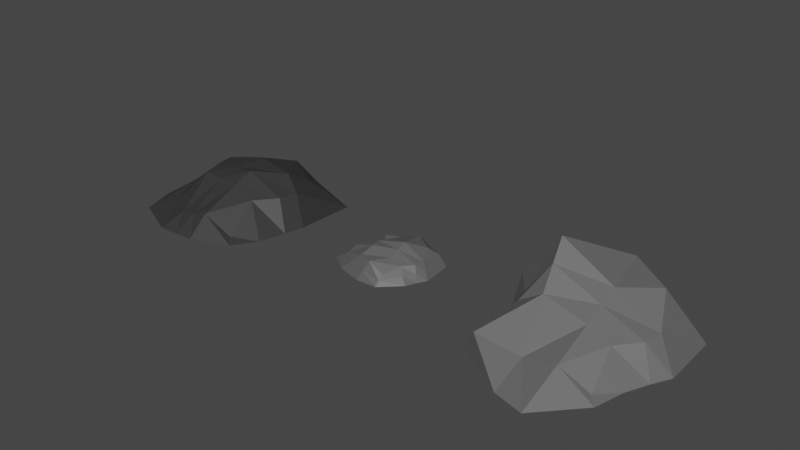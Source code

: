 # Source: Rock.blend  (saved by Blender 2.92.15; exported with 4.5.12 LTS)
import bpy
from mathutils import Matrix  # noqa: F401  (used for matrix-valued properties, if any)

bpy.ops.wm.read_factory_settings(use_empty=True)
scene = bpy.context.scene
scene.name = 'Scene'

# ---- collections
col_collection = bpy.data.collections.new('Collection'); scene.collection.children.link(col_collection)

# ---- materials (node trees are filled in below, after node groups)
mat_rockmaterial1 = bpy.data.materials.new('Rockmaterial1')
mat_rockmaterial1.use_transparent_shadow = False
mat_rockmaterial2 = bpy.data.materials.new('Rockmaterial2')
mat_rockmaterial2.use_transparent_shadow = False
mat_rockmaterial3 = bpy.data.materials.new('Rockmaterial3')
mat_rockmaterial3.use_transparent_shadow = False

# ---- material node trees
mat_rockmaterial1.use_nodes = True; mat_rockmaterial1.node_tree.nodes.clear()
_N = mat_rockmaterial1.node_tree.nodes; _L = mat_rockmaterial1.node_tree.links
n0 = _N.new('ShaderNodeOutputMaterial'); n0.name = 'Material Output'; n0.location = (300, 300)
n1 = _N.new('ShaderNodeBsdfPrincipled'); n1.name = 'Principled BSDF'; n1.location = (10, 300)
n1.distribution = 'GGX'
n1.subsurface_method = 'BURLEY'
n1.inputs[0].default_value = (0.1282, 0.1282, 0.1282, 1.0)
n1.inputs[1].default_value = 0.02019
n1.inputs[2].default_value = 0.5179
n1.inputs[3].default_value = 1.45
n1.inputs[14].default_value = (0.934, 0.934, 0.934, 1.0)
n1.inputs[27].default_value = (0.0, 0.0, 0.0, 1.0)
n1.inputs[28].default_value = 1.0
n2 = _N.new('ShaderNodeBump'); n2.name = 'Bump'; n2.location = (-311, 203)
n2.inputs[1].default_value = 3.2
n2.inputs[2].default_value = 1.0
_L.new(n1.outputs[0], n0.inputs[0])
n0.is_active_output = True
mat_rockmaterial2.use_nodes = True; mat_rockmaterial2.node_tree.nodes.clear()
_N = mat_rockmaterial2.node_tree.nodes; _L = mat_rockmaterial2.node_tree.links
n0 = _N.new('ShaderNodeOutputMaterial'); n0.name = 'Material Output'; n0.location = (300, 300)
n1 = _N.new('ShaderNodeBsdfPrincipled'); n1.name = 'Principled BSDF'; n1.location = (10, 300)
n1.distribution = 'GGX'
n1.subsurface_method = 'BURLEY'
n1.inputs[0].default_value = (0.1065, 0.1065, 0.1065, 1.0)
n1.inputs[1].default_value = 0.02019
n1.inputs[2].default_value = 0.5179
n1.inputs[3].default_value = 1.45
n1.inputs[14].default_value = (0.9324, 0.9324, 0.9324, 1.0)
n1.inputs[27].default_value = (0.0, 0.0, 0.0, 1.0)
n1.inputs[28].default_value = 1.0
n2 = _N.new('ShaderNodeBump'); n2.name = 'Bump'; n2.location = (-311, 203)
n2.inputs[1].default_value = 3.2
n2.inputs[2].default_value = 1.0
_L.new(n1.outputs[0], n0.inputs[0])
n0.is_active_output = True
mat_rockmaterial3.use_nodes = True; mat_rockmaterial3.node_tree.nodes.clear()
_N = mat_rockmaterial3.node_tree.nodes; _L = mat_rockmaterial3.node_tree.links
n0 = _N.new('ShaderNodeOutputMaterial'); n0.name = 'Material Output'; n0.location = (300, 300)
n1 = _N.new('ShaderNodeBsdfPrincipled'); n1.name = 'Principled BSDF'; n1.location = (10, 300)
n1.distribution = 'GGX'
n1.subsurface_method = 'BURLEY'
n1.inputs[0].default_value = (0.03522, 0.03522, 0.03522, 1.0)
n1.inputs[1].default_value = 0.02019
n1.inputs[2].default_value = 0.5179
n1.inputs[3].default_value = 1.45
n1.inputs[14].default_value = (0.927, 0.927, 0.927, 1.0)
n1.inputs[27].default_value = (0.0, 0.0, 0.0, 1.0)
n1.inputs[28].default_value = 1.0
n2 = _N.new('ShaderNodeBump'); n2.name = 'Bump'; n2.location = (-311, 203)
n2.inputs[1].default_value = 3.2
n2.inputs[2].default_value = 1.0
_L.new(n1.outputs[0], n0.inputs[0])
n0.is_active_output = True

# ---- world
world_world = bpy.data.worlds.new('World'); scene.world = world_world
world_world.use_nodes = True; world_world.node_tree.nodes.clear()
_N = world_world.node_tree.nodes; _L = world_world.node_tree.links
n0 = _N.new('ShaderNodeOutputWorld'); n0.name = 'World Output'; n0.location = (300, 300)
n1 = _N.new('ShaderNodeBackground'); n1.name = 'Background'; n1.location = (10, 300)
n1.inputs[0].default_value = (0.05088, 0.05088, 0.05088, 1.0)
_L.new(n1.outputs[0], n0.inputs[0])
n0.is_active_output = True
world_world.color = (0.05088, 0.05088, 0.05088)
world_world.use_sun_shadow = False
world_world.sun_shadow_jitter_overblur = 0.0

# ---- meshes
me_cube = bpy.data.meshes.new('Cube')
me_cube.from_pydata([(-1.169, -1.1, -0.3149), (-0.9686, -1.165, 0.05519), (-1.598, 1.418, -0.3149), (-0.9494, 0.9003, 0.4959), (0.9789, -1.151, -0.3149), (0.8506, -1.018, -0.2434), (1.361, 1.32, -0.4225), (0.8305, 0.9003, 0.4959), (-1.169, 0.3135, -0.3149), (-1.169, 0.3135, 0.2809), (1.46, 0.09544, -0.3149), (1.11, 0.3135, 0.1548), (-0.6274, 2.378, -0.4225), (-0.4947, 1.434, 0.2559), (-0.216, -1.713, -0.3149), (-0.1993, -1.1, -0.07091), (-0.5712, 0.3531, 1.079), (-0.06365, 0.3135, -0.3149), (-1.169, -0.3798, -0.3149), (0.7444, -0.3917, 0.1548), (-0.7858, -0.3798, 0.2693), (1.115, -0.6142, -0.3149), (-0.3887, -0.3596, 0.5148), (-0.1302, -0.3798, -0.3149), (0.1215, 1.333, 0.5833), (0.3203, -1.862, -0.3149), (0.3347, 0.3317, 0.581), (0.1581, 1.779, -0.4225), (0.3556, -1.1, 0.0507), (0.5688, 0.3135, -0.3149), (0.3449, -0.3705, 0.3209), (0.4642, -0.3798, -0.3149), (-0.8909, -0.03369, 0.2273), (1.289, -0.2253, -0.3149), (-1.169, -0.02201, -0.3149), (1.044, -0.02201, 0.1548), (-0.4829, 0.008242, 0.806), (-0.09584, -0.02201, -0.3149), (0.5182, -0.02201, -0.3149), (0.3396, -0.008055, 0.4551)], [], [(8, 9, 3, 2), (27, 24, 7, 6), (21, 19, 5, 4), (14, 15, 1, 0), (31, 21, 4, 25), (22, 20, 1, 15), (13, 3, 9, 16), (27, 6, 10, 29), (6, 7, 11, 10), (34, 32, 9, 8), (2, 12, 17, 8), (24, 13, 16, 26), (30, 22, 15, 28), (18, 23, 14, 0), (25, 28, 15, 14), (2, 3, 13, 12), (34, 37, 23, 18), (39, 36, 22, 30), (0, 1, 20, 18), (36, 32, 20, 22), (38, 33, 21, 31), (33, 35, 19, 21), (37, 38, 31, 23), (35, 39, 30, 19), (4, 5, 28, 25), (19, 30, 28, 5), (7, 24, 26, 11), (12, 27, 29, 17), (23, 31, 25, 14), (12, 13, 24, 27), (11, 26, 39, 35), (17, 29, 38, 37), (10, 11, 35, 33), (29, 10, 33, 38), (16, 9, 32, 36), (26, 16, 36, 39), (8, 17, 37, 34), (18, 20, 32, 34)])
_uv = me_cube.uv_layers.new(name='UVMap')
_uv.uv.foreach_set('vector', [0.375, 0.1766, 0.625, 0.1766, 0.625, 0.25, 0.375, 0.25, 0.375, 0.4406, 0.625, 0.4406, 0.625, 0.5, 0.375, 0.5, 0.375, 0.66, 0.625, 0.66, 0.625, 0.75, 0.375, 0.75, 0.375, 0.8787, 0.625, 0.8787, 0.625, 1.0, 0.375, 1.0, 0.3156, 0.66, 0.375, 0.66, 0.375, 0.75, 0.3156, 0.75, 0.7537, 0.66, 0.875, 0.66, 0.875, 0.75, 0.7537, 0.75, 0.7537, 0.5, 0.875, 0.5, 0.875, 0.5734, 0.7537, 0.5734, 0.3156, 0.5, 0.375, 0.5, 0.375, 0.5734, 0.3156, 0.5734, 0.375, 0.5, 0.625, 0.5, 0.625, 0.5734, 0.375, 0.5734, 0.375, 0.1347, 0.625, 0.1347, 0.625, 0.1766, 0.375, 0.1766, 0.125, 0.5, 0.2463, 0.5, 0.2463, 0.5734, 0.125, 0.5734, 0.6844, 0.5, 0.7537, 0.5, 0.7537, 0.5734, 0.6844, 0.5734, 0.6844, 0.66, 0.7537, 0.66, 0.7537, 0.75, 0.6844, 0.75, 0.125, 0.66, 0.2463, 0.66, 0.2463, 0.75, 0.125, 0.75, 0.375, 0.8094, 0.625, 0.8094, 0.625, 0.8787, 0.375, 0.8787, 0.375, 0.25, 0.625, 0.25, 0.625, 0.3713, 0.375, 0.3713, 0.125, 0.6153, 0.2463, 0.6153, 0.2463, 0.66, 0.125, 0.66, 0.6844, 0.6153, 0.7537, 0.6153, 0.7537, 0.66, 0.6844, 0.66, 0.375, 0.0, 0.625, 0.0, 0.625, 0.08998, 0.375, 0.08998, 0.7537, 0.6153, 0.875, 0.6153, 0.875, 0.66, 0.7537, 0.66, 0.3156, 0.6153, 0.375, 0.6153, 0.375, 0.66, 0.3156, 0.66, 0.375, 0.6153, 0.625, 0.6153, 0.625, 0.66, 0.375, 0.66, 0.2463, 0.6153, 0.3156, 0.6153, 0.3156, 0.66, 0.2463, 0.66, 0.625, 0.6153, 0.6844, 0.6153, 0.6844, 0.66, 0.625, 0.66, 0.375, 0.75, 0.625, 0.75, 0.625, 0.8094, 0.375, 0.8094, 0.625, 0.66, 0.6844, 0.66, 0.6844, 0.75, 0.625, 0.75, 0.625, 0.5, 0.6844, 0.5, 0.6844, 0.5734, 0.625, 0.5734, 0.2463, 0.5, 0.3156, 0.5, 0.3156, 0.5734, 0.2463, 0.5734, 0.2463, 0.66, 0.3156, 0.66, 0.3156, 0.75, 0.2463, 0.75, 0.375, 0.3713, 0.625, 0.3713, 0.625, 0.4406, 0.375, 0.4406, 0.625, 0.5734, 0.6844, 0.5734, 0.6844, 0.6153, 0.625, 0.6153, 0.2463, 0.5734, 0.3156, 0.5734, 0.3156, 0.6153, 0.2463, 0.6153, 0.375, 0.5734, 0.625, 0.5734, 0.625, 0.6153, 0.375, 0.6153, 0.3156, 0.5734, 0.375, 0.5734, 0.375, 0.6153, 0.3156, 0.6153, 0.7537, 0.5734, 0.875, 0.5734, 0.875, 0.6153, 0.7537, 0.6153, 0.6844, 0.5734, 0.7537, 0.5734, 0.7537, 0.6153, 0.6844, 0.6153, 0.125, 0.5734, 0.2463, 0.5734, 0.2463, 0.6153, 0.125, 0.6153, 0.375, 0.08998, 0.625, 0.08998, 0.625, 0.1347, 0.375, 0.1347])
me_cube.materials.append(mat_rockmaterial1)
me_cube.use_remesh_fix_poles = True
me_cube.use_remesh_preserve_attributes = False
me_cube.use_mirror_vertex_groups = False
me_cube.update()
me_cube_003 = bpy.data.meshes.new('Cube.003')
me_cube_003.from_pydata([(-1.705, -0.6423, -0.2993), (-1.193, -0.6595, 0.07081), (-1.238, 1.148, -0.3667), (-0.8671, 0.8664, 0.2035), (0.5268, -1.285, -0.2993), (0.5731, -0.9808, 0.02337), (1.457, 1.117, -0.2905), (0.9128, 0.8664, 0.3219), (-0.6656, 0.3587, -0.3542), (-0.495, 0.2919, 0.1132), (1.542, 0.06147, -0.2993), (1.192, 0.2795, 0.1704), (-0.5956, 1.52, -0.3624), (-0.2668, 0.9809, 0.2715), (-1.086, -1.064, -0.2993), (-0.3838, -0.8553, 0.3608), (-0.21, 0.4095, 0.4702), (0.01861, 0.2795, -0.2993), (-1.227, -0.3205, -0.2993), (0.8266, -0.4257, 0.1704), (-1.03, -0.3492, 0.2849), (1.197, -0.6482, -0.2993), (-0.3065, -0.3936, 0.5305), (-0.04794, -0.4138, -0.2993), (0.2037, 1.299, 0.3543), (-0.2014, -1.321, -0.2993), (0.4169, 0.2978, 0.5967), (0.2404, 1.745, -0.3642), (0.0485, -0.9897, 0.3359), (0.651, 0.2795, -0.2993), (0.4272, -0.4045, 0.3365), (0.5464, -0.4138, -0.2993), (-0.6222, -0.1334, 0.2375), (1.371, -0.2593, -0.2993), (-0.7275, -0.05993, -0.2993), (1.126, -0.05598, 0.1704), (-0.4007, -0.02573, 0.5115), (-0.01359, -0.05598, -0.2993), (0.6004, -0.05598, -0.2993), (0.4219, -0.04203, 0.4708), (-1.454, -0.6507, -0.1176), (-1.056, 1.01, -0.08674), (1.183, 1.08, 0.09133), (0.5495, -1.136, -0.1409), (1.371, 0.1685, -0.06869), (-0.6883, 0.3196, -0.09681), (-0.741, -0.9614, 0.02475), (-0.4341, 1.255, -0.0512), (-1.13, -0.3346, -0.01248), (1.015, -0.5389, -0.06869), (-0.07871, -1.158, 0.01253), (0.2224, 1.526, 0.1086), (1.251, -0.1595, -0.06869), (-0.8066, -0.06831, -0.09974)], [], [(45, 9, 3, 41), (51, 24, 7, 42), (49, 19, 5, 43), (46, 15, 1, 40), (31, 21, 4, 25), (22, 20, 1, 15), (13, 3, 9, 16), (27, 6, 10, 29), (42, 7, 11, 44), (53, 32, 9, 45), (2, 12, 17, 8), (24, 13, 16, 26), (30, 22, 15, 28), (18, 23, 14, 0), (50, 28, 15, 46), (41, 3, 13, 47), (34, 37, 23, 18), (39, 36, 22, 30), (40, 1, 20, 48), (36, 32, 20, 22), (38, 33, 21, 31), (52, 35, 19, 49), (37, 38, 31, 23), (35, 39, 30, 19), (43, 5, 28, 50), (19, 30, 28, 5), (7, 24, 26, 11), (12, 27, 29, 17), (23, 31, 25, 14), (47, 13, 24, 51), (11, 26, 39, 35), (17, 29, 38, 37), (44, 11, 35, 52), (29, 10, 33, 38), (16, 9, 32, 36), (26, 16, 36, 39), (8, 17, 37, 34), (48, 20, 32, 53), (18, 48, 53, 34), (10, 44, 52, 33), (12, 47, 51, 27), (4, 43, 50, 25), (33, 52, 49, 21), (0, 40, 48, 18), (2, 41, 47, 12), (25, 50, 46, 14), (34, 53, 45, 8), (6, 42, 44, 10), (14, 46, 40, 0), (21, 49, 43, 4), (27, 51, 42, 6), (8, 45, 41, 2)])
_uv = me_cube_003.uv_layers.new(name='UVMap')
_uv.uv.foreach_set('vector', [0.4977, 0.1766, 0.625, 0.1766, 0.625, 0.25, 0.4977, 0.25, 0.4977, 0.4406, 0.625, 0.4406, 0.625, 0.5, 0.4977, 0.5, 0.4977, 0.66, 0.625, 0.66, 0.625, 0.75, 0.4977, 0.75, 0.4977, 0.8787, 0.625, 0.8787, 0.625, 1.0, 0.4977, 1.0, 0.3156, 0.66, 0.375, 0.66, 0.375, 0.75, 0.3156, 0.75, 0.7537, 0.66, 0.875, 0.66, 0.875, 0.75, 0.7537, 0.75, 0.7537, 0.5, 0.875, 0.5, 0.875, 0.5734, 0.7537, 0.5734, 0.3156, 0.5, 0.375, 0.5, 0.375, 0.5734, 0.3156, 0.5734, 0.4977, 0.5, 0.625, 0.5, 0.625, 0.5734, 0.4977, 0.5734, 0.4977, 0.1347, 0.625, 0.1347, 0.625, 0.1766, 0.4977, 0.1766, 0.125, 0.5, 0.2463, 0.5, 0.2463, 0.5734, 0.125, 0.5734, 0.6844, 0.5, 0.7537, 0.5, 0.7537, 0.5734, 0.6844, 0.5734, 0.6844, 0.66, 0.7537, 0.66, 0.7537, 0.75, 0.6844, 0.75, 0.125, 0.66, 0.2463, 0.66, 0.2463, 0.75, 0.125, 0.75, 0.4977, 0.8094, 0.625, 0.8094, 0.625, 0.8787, 0.4977, 0.8787, 0.4977, 0.25, 0.625, 0.25, 0.625, 0.3713, 0.4977, 0.3713, 0.125, 0.6153, 0.2463, 0.6153, 0.2463, 0.66, 0.125, 0.66, 0.6844, 0.6153, 0.7537, 0.6153, 0.7537, 0.66, 0.6844, 0.66, 0.4977, 0.0, 0.625, 0.0, 0.625, 0.08998, 0.4977, 0.08998, 0.7537, 0.6153, 0.875, 0.6153, 0.875, 0.66, 0.7537, 0.66, 0.3156, 0.6153, 0.375, 0.6153, 0.375, 0.66, 0.3156, 0.66, 0.4977, 0.6153, 0.625, 0.6153, 0.625, 0.66, 0.4977, 0.66, 0.2463, 0.6153, 0.3156, 0.6153, 0.3156, 0.66, 0.2463, 0.66, 0.625, 0.6153, 0.6844, 0.6153, 0.6844, 0.66, 0.625, 0.66, 0.4977, 0.75, 0.625, 0.75, 0.625, 0.8094, 0.4977, 0.8094, 0.625, 0.66, 0.6844, 0.66, 0.6844, 0.75, 0.625, 0.75, 0.625, 0.5, 0.6844, 0.5, 0.6844, 0.5734, 0.625, 0.5734, 0.2463, 0.5, 0.3156, 0.5, 0.3156, 0.5734, 0.2463, 0.5734, 0.2463, 0.66, 0.3156, 0.66, 0.3156, 0.75, 0.2463, 0.75, 0.4977, 0.3713, 0.625, 0.3713, 0.625, 0.4406, 0.4977, 0.4406, 0.625, 0.5734, 0.6844, 0.5734, 0.6844, 0.6153, 0.625, 0.6153, 0.2463, 0.5734, 0.3156, 0.5734, 0.3156, 0.6153, 0.2463, 0.6153, 0.4977, 0.5734, 0.625, 0.5734, 0.625, 0.6153, 0.4977, 0.6153, 0.3156, 0.5734, 0.375, 0.5734, 0.375, 0.6153, 0.3156, 0.6153, 0.7537, 0.5734, 0.875, 0.5734, 0.875, 0.6153, 0.7537, 0.6153, 0.6844, 0.5734, 0.7537, 0.5734, 0.7537, 0.6153, 0.6844, 0.6153, 0.125, 0.5734, 0.2463, 0.5734, 0.2463, 0.6153, 0.125, 0.6153, 0.4977, 0.08998, 0.625, 0.08998, 0.625, 0.1347, 0.4977, 0.1347, 0.375, 0.08998, 0.4977, 0.08998, 0.4977, 0.1347, 0.375, 0.1347, 0.375, 0.5734, 0.4977, 0.5734, 0.4977, 0.6153, 0.375, 0.6153, 0.375, 0.3713, 0.4977, 0.3713, 0.4977, 0.4406, 0.375, 0.4406, 0.375, 0.75, 0.4977, 0.75, 0.4977, 0.8094, 0.375, 0.8094, 0.375, 0.6153, 0.4977, 0.6153, 0.4977, 0.66, 0.375, 0.66, 0.375, 0.0, 0.4977, 0.0, 0.4977, 0.08998, 0.375, 0.08998, 0.375, 0.25, 0.4977, 0.25, 0.4977, 0.3713, 0.375, 0.3713, 0.375, 0.8094, 0.4977, 0.8094, 0.4977, 0.8787, 0.375, 0.8787, 0.375, 0.1347, 0.4977, 0.1347, 0.4977, 0.1766, 0.375, 0.1766, 0.375, 0.5, 0.4977, 0.5, 0.4977, 0.5734, 0.375, 0.5734, 0.375, 0.8787, 0.4977, 0.8787, 0.4977, 1.0, 0.375, 1.0, 0.375, 0.66, 0.4977, 0.66, 0.4977, 0.75, 0.375, 0.75, 0.375, 0.4406, 0.4977, 0.4406, 0.4977, 0.5, 0.375, 0.5, 0.375, 0.1766, 0.4977, 0.1766, 0.4977, 0.25, 0.375, 0.25])
me_cube_003.materials.append(mat_rockmaterial2)
me_cube_003.use_remesh_fix_poles = True
me_cube_003.use_remesh_preserve_attributes = False
me_cube_003.use_mirror_vertex_groups = False
me_cube_003.update()
me_cube_004 = bpy.data.meshes.new('Cube.004')
me_cube_004.from_pydata([(-1.169, -1.1, -0.3149), (-0.6756, -0.8921, -0.1209), (-1.205, 1.132, -0.3149), (-0.9494, 0.9003, 0.05617), (0.9789, -1.151, -0.3149), (0.8506, -1.018, -0.2434), (1.361, 1.32, -0.4225), (0.8305, 0.9003, 0.1108), (-1.465, 0.4586, -0.3149), (-1.019, 0.4092, -0.0321), (1.46, 0.09544, -0.3149), (1.11, 0.3135, 0.1548), (-0.5412, 1.779, -0.4225), (-0.5517, 1.127, 0.07564), (-0.3788, -1.456, -0.3149), (-0.1993, -1.1, -0.07091), (-0.5712, 0.3531, 0.3409), (-0.06365, 0.3135, -0.3149), (-1.357, -0.5241, -0.3149), (0.7444, -0.3917, 0.1548), (-0.7858, -0.3798, 0.04885), (1.254, -0.7396, -0.3149), (-0.3887, -0.3596, 0.3408), (-0.1302, -0.3798, -0.3149), (0.1215, 1.333, 0.1306), (0.301, -1.426, -0.3149), (0.7545, 0.4905, 0.3501), (0.1581, 1.779, -0.4225), (0.3556, -1.1, 0.0507), (0.5688, 0.3135, -0.3149), (0.3449, -0.3705, 0.3209), (0.4642, -0.3798, -0.3149), (-0.8909, -0.03369, 0.02374), (1.389, -0.2663, -0.3149), (-1.393, -0.09725, -0.3149), (1.044, -0.02201, 0.1548), (-0.4829, 0.008242, 0.366), (-0.09584, -0.02201, -0.3149), (0.5182, -0.02201, -0.3149), (0.3396, -0.008055, 0.4551), (-0.1884, 1.779, -0.4225), (0.08061, -1.1, -0.009567), (0.2554, 0.3135, -0.3149), (0.1696, -0.3798, -0.3149), (-0.2122, 1.231, 0.1034), (-0.0359, -1.441, -0.3149), (0.0451, 0.5872, 0.4048), (-0.01866, -0.3651, 0.3307), (0.2139, -0.02201, -0.3149), (-0.068, 2.118e-05, 0.411)], [], [(8, 9, 3, 2), (27, 24, 7, 6), (21, 19, 5, 4), (14, 15, 1, 0), (31, 21, 4, 25), (22, 20, 1, 15), (13, 3, 9, 16), (27, 6, 10, 29), (6, 7, 11, 10), (34, 32, 9, 8), (2, 12, 17, 8), (44, 13, 16, 46), (47, 22, 15, 41), (18, 23, 14, 0), (45, 41, 15, 14), (2, 3, 13, 12), (34, 37, 23, 18), (49, 36, 22, 47), (0, 1, 20, 18), (36, 32, 20, 22), (38, 33, 21, 31), (33, 35, 19, 21), (48, 38, 31, 43), (35, 39, 30, 19), (4, 5, 28, 25), (19, 30, 28, 5), (7, 24, 26, 11), (40, 27, 29, 42), (43, 31, 25, 45), (40, 44, 24, 27), (11, 26, 39, 35), (42, 29, 38, 48), (10, 11, 35, 33), (29, 10, 33, 38), (16, 9, 32, 36), (46, 16, 36, 49), (8, 17, 37, 34), (18, 20, 32, 34), (26, 46, 49, 39), (17, 42, 48, 37), (12, 13, 44, 40), (23, 43, 45, 14), (12, 40, 42, 17), (37, 48, 43, 23), (39, 49, 47, 30), (25, 28, 41, 45), (30, 47, 41, 28), (24, 44, 46, 26)])
_uv = me_cube_004.uv_layers.new(name='UVMap')
_uv.uv.foreach_set('vector', [0.375, 0.1766, 0.625, 0.1766, 0.625, 0.25, 0.375, 0.25, 0.375, 0.4406, 0.625, 0.4406, 0.625, 0.5, 0.375, 0.5, 0.375, 0.66, 0.625, 0.66, 0.625, 0.75, 0.375, 0.75, 0.375, 0.8787, 0.625, 0.8787, 0.625, 1.0, 0.375, 1.0, 0.3156, 0.66, 0.375, 0.66, 0.375, 0.75, 0.3156, 0.75, 0.7537, 0.66, 0.875, 0.66, 0.875, 0.75, 0.7537, 0.75, 0.7537, 0.5, 0.875, 0.5, 0.875, 0.5734, 0.7537, 0.5734, 0.3156, 0.5, 0.375, 0.5, 0.375, 0.5734, 0.3156, 0.5734, 0.375, 0.5, 0.625, 0.5, 0.625, 0.5734, 0.375, 0.5734, 0.375, 0.1347, 0.625, 0.1347, 0.625, 0.1766, 0.375, 0.1766, 0.125, 0.5, 0.2463, 0.5, 0.2463, 0.5734, 0.125, 0.5734, 0.7187, 0.5, 0.7537, 0.5, 0.7537, 0.5734, 0.7187, 0.5734, 0.7187, 0.66, 0.7537, 0.66, 0.7537, 0.75, 0.7187, 0.75, 0.125, 0.66, 0.2463, 0.66, 0.2463, 0.75, 0.125, 0.75, 0.375, 0.8437, 0.625, 0.8437, 0.625, 0.8787, 0.375, 0.8787, 0.375, 0.25, 0.625, 0.25, 0.625, 0.3713, 0.375, 0.3713, 0.125, 0.6153, 0.2463, 0.6153, 0.2463, 0.66, 0.125, 0.66, 0.7187, 0.6153, 0.7537, 0.6153, 0.7537, 0.66, 0.7187, 0.66, 0.375, 0.0, 0.625, 0.0, 0.625, 0.08998, 0.375, 0.08998, 0.7537, 0.6153, 0.875, 0.6153, 0.875, 0.66, 0.7537, 0.66, 0.3156, 0.6153, 0.375, 0.6153, 0.375, 0.66, 0.3156, 0.66, 0.375, 0.6153, 0.625, 0.6153, 0.625, 0.66, 0.375, 0.66, 0.2813, 0.6153, 0.3156, 0.6153, 0.3156, 0.66, 0.2813, 0.66, 0.625, 0.6153, 0.6844, 0.6153, 0.6844, 0.66, 0.625, 0.66, 0.375, 0.75, 0.625, 0.75, 0.625, 0.8094, 0.375, 0.8094, 0.625, 0.66, 0.6844, 0.66, 0.6844, 0.75, 0.625, 0.75, 0.625, 0.5, 0.6844, 0.5, 0.6844, 0.5734, 0.625, 0.5734, 0.2813, 0.5, 0.3156, 0.5, 0.3156, 0.5734, 0.2813, 0.5734, 0.2813, 0.66, 0.3156, 0.66, 0.3156, 0.75, 0.2813, 0.75, 0.375, 0.4063, 0.625, 0.4063, 0.625, 0.4406, 0.375, 0.4406, 0.625, 0.5734, 0.6844, 0.5734, 0.6844, 0.6153, 0.625, 0.6153, 0.2813, 0.5734, 0.3156, 0.5734, 0.3156, 0.6153, 0.2813, 0.6153, 0.375, 0.5734, 0.625, 0.5734, 0.625, 0.6153, 0.375, 0.6153, 0.3156, 0.5734, 0.375, 0.5734, 0.375, 0.6153, 0.3156, 0.6153, 0.7537, 0.5734, 0.875, 0.5734, 0.875, 0.6153, 0.7537, 0.6153, 0.7187, 0.5734, 0.7537, 0.5734, 0.7537, 0.6153, 0.7187, 0.6153, 0.125, 0.5734, 0.2463, 0.5734, 0.2463, 0.6153, 0.125, 0.6153, 0.375, 0.08998, 0.625, 0.08998, 0.625, 0.1347, 0.375, 0.1347, 0.6844, 0.5734, 0.7187, 0.5734, 0.7187, 0.6153, 0.6844, 0.6153, 0.2463, 0.5734, 0.2813, 0.5734, 0.2813, 0.6153, 0.2463, 0.6153, 0.375, 0.3713, 0.625, 0.3713, 0.625, 0.4063, 0.375, 0.4063, 0.2463, 0.66, 0.2813, 0.66, 0.2813, 0.75, 0.2463, 0.75, 0.2463, 0.5, 0.2813, 0.5, 0.2813, 0.5734, 0.2463, 0.5734, 0.2463, 0.6153, 0.2813, 0.6153, 0.2813, 0.66, 0.2463, 0.66, 0.6844, 0.6153, 0.7187, 0.6153, 0.7187, 0.66, 0.6844, 0.66, 0.375, 0.8094, 0.625, 0.8094, 0.625, 0.8437, 0.375, 0.8437, 0.6844, 0.66, 0.7187, 0.66, 0.7187, 0.75, 0.6844, 0.75, 0.6844, 0.5, 0.7187, 0.5, 0.7187, 0.5734, 0.6844, 0.5734])
me_cube_004.materials.append(mat_rockmaterial3)
me_cube_004.use_remesh_fix_poles = True
me_cube_004.use_remesh_preserve_attributes = False
me_cube_004.use_mirror_vertex_groups = False
me_cube_004.update()

# ---- objects
ob_rock_1 = bpy.data.objects.new('Rock_1', me_cube)
ob_rock_2 = bpy.data.objects.new('Rock_2', me_cube_003)
ob_rock_3 = bpy.data.objects.new('Rock_3', me_cube_004)

# ---- transforms, parenting, visibility, modifiers, constraints
ob_rock_1.location = (0.1348, 0.01988, 0.3095)
ob_rock_1.lineart.crease_threshold = 0.0
ob_rock_2.location = (-3.333, -0.008074, 0.1651)
ob_rock_2.scale = (0.498, 0.498, 0.498)
ob_rock_2.lineart.crease_threshold = 0.0
ob_rock_3.location = (-6.811, 0.01988, 0.3095)
ob_rock_3.lineart.crease_threshold = 0.0

# ---- collection membership
col_collection.objects.link(ob_rock_1)
col_collection.objects.link(ob_rock_2)
col_collection.objects.link(ob_rock_3)

# ---- scene / render settings (as saved in the file)
scene.frame_start = 1; scene.frame_end = 250; scene.frame_set(1)
scene.render.engine = 'BLENDER_EEVEE_NEXT'
scene.cycles.use_denoising = False
scene.cycles.samples = 128
scene.cycles.sampling_pattern = 'TABULATED_SOBOL'
scene.cycles.use_adaptive_sampling = False
scene.cycles.use_light_tree = False
scene.view_settings.view_transform = 'Filmic'
bpy.context.view_layer.update()

# ---- added for rendering (the .blend has no active camera and no usable light): camera, sun
cam_auto = bpy.data.cameras.new('AutoCamera')
cam_auto.lens = 50.0
cam_auto.sensor_width = 36.0
cam_auto.clip_end = 1000.0
ob_auto_camera = bpy.data.objects.new('AutoCamera', cam_auto)
scene.collection.objects.link(ob_auto_camera)
ob_auto_camera.location = (6.69581, -11.7655, 8.66692)
ob_auto_camera.rotation_euler = (1.09748, -7.21219e-08, 0.694738)
scene.camera = ob_auto_camera
light_auto_sun = bpy.data.lights.new('AutoSun', 'SUN')
light_auto_sun.energy = 3.0
light_auto_sun.angle = 0.0523599
ob_auto_sun = bpy.data.objects.new('AutoSun', light_auto_sun)
scene.collection.objects.link(ob_auto_sun)
ob_auto_sun.rotation_euler = (0.872665, 0.174533, 0.523599)
bpy.context.view_layer.update()
